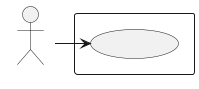

The diagram above was rendered by PlantUML. Its source (embedded in the PNG):
@startuml
skinparam wrapWidth 200
skinparam MaxMessageSize 150
top to bottom direction
skinparam packageStyle rectangle

actor "Tenant Admin" as CA_tenant_adm

rectangle "Sistema" {
    usecase "UC60 - Visualizzazione Client ID" as visualizzazione_client_id
}

CA_tenant_adm -right-> visualizzazione_client_id
@enduml